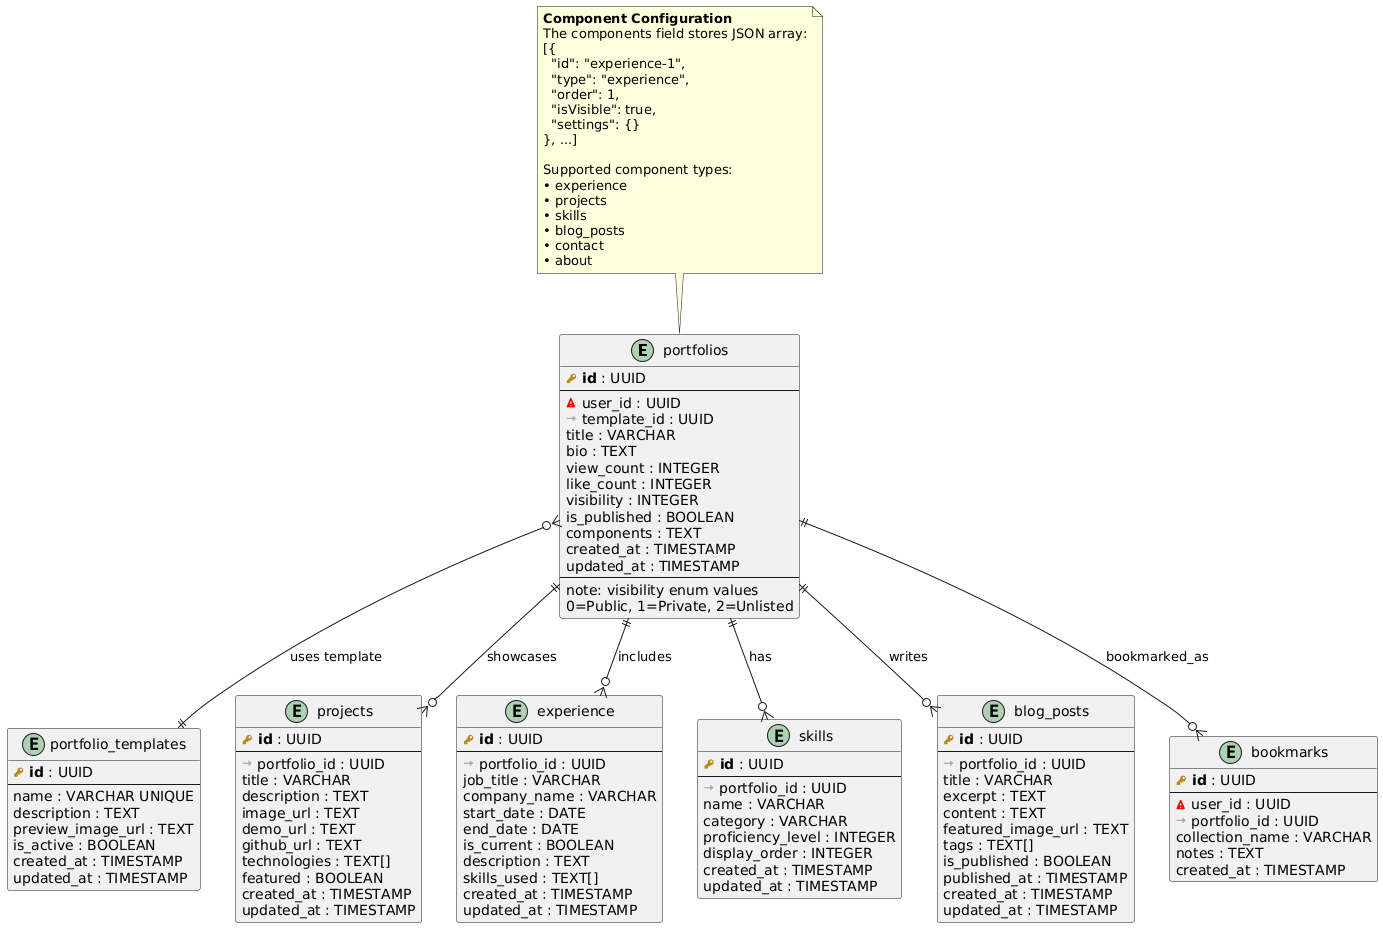

The diagram above was rendered by PlantUML. Its source (embedded in the PNG):
@startuml
!define PRIMARY_KEY(x) <b><color:#b8861b><&key></color> x</b>
!define FOREIGN_KEY(x) <color:#aaaaaa><&arrow-right></color> x
!define EXTERNAL_REF(x) <color:#red><&warning></color> x

' === PORTFOLIO SERVICE ===

entity "portfolios" as portfolios {
  PRIMARY_KEY(id) : UUID
  --
  EXTERNAL_REF(user_id) : UUID
  FOREIGN_KEY(template_id) : UUID
  title : VARCHAR
  bio : TEXT
  view_count : INTEGER
  like_count : INTEGER
  visibility : INTEGER
  is_published : BOOLEAN
  components : TEXT
  created_at : TIMESTAMP
  updated_at : TIMESTAMP
  --
  note: visibility enum values
  0=Public, 1=Private, 2=Unlisted
}

entity "portfolio_templates" as templates {
  PRIMARY_KEY(id) : UUID
  --
  name : VARCHAR UNIQUE
  description : TEXT
  preview_image_url : TEXT
  is_active : BOOLEAN
  created_at : TIMESTAMP
  updated_at : TIMESTAMP
}

entity "projects" as projects {
  PRIMARY_KEY(id) : UUID
  --
  FOREIGN_KEY(portfolio_id) : UUID
  title : VARCHAR
  description : TEXT
  image_url : TEXT
  demo_url : TEXT
  github_url : TEXT
  technologies : TEXT[]
  featured : BOOLEAN
  created_at : TIMESTAMP
  updated_at : TIMESTAMP
}

entity "experience" as experience {
  PRIMARY_KEY(id) : UUID
  --
  FOREIGN_KEY(portfolio_id) : UUID
  job_title : VARCHAR
  company_name : VARCHAR
  start_date : DATE
  end_date : DATE
  is_current : BOOLEAN
  description : TEXT
  skills_used : TEXT[]
  created_at : TIMESTAMP
  updated_at : TIMESTAMP
}

entity "skills" as skills {
  PRIMARY_KEY(id) : UUID
  --
  FOREIGN_KEY(portfolio_id) : UUID
  name : VARCHAR
  category : VARCHAR
  proficiency_level : INTEGER
  display_order : INTEGER
  created_at : TIMESTAMP
  updated_at : TIMESTAMP
}

entity "blog_posts" as blog_posts {
  PRIMARY_KEY(id) : UUID
  --
  FOREIGN_KEY(portfolio_id) : UUID
  title : VARCHAR
  excerpt : TEXT
  content : TEXT
  featured_image_url : TEXT
  tags : TEXT[]
  is_published : BOOLEAN
  published_at : TIMESTAMP
  created_at : TIMESTAMP
  updated_at : TIMESTAMP
}

entity "bookmarks" as bookmarks {
  PRIMARY_KEY(id) : UUID
  --
  EXTERNAL_REF(user_id) : UUID
  FOREIGN_KEY(portfolio_id) : UUID
  collection_name : VARCHAR
  notes : TEXT
  created_at : TIMESTAMP
}

note top of portfolios : **Component Configuration**\nThe components field stores JSON array:\n[{\n  "id": "experience-1",\n  "type": "experience",\n  "order": 1,\n  "isVisible": true,\n  "settings": {}\n}, ...]\n\nSupported component types:\n• experience\n• projects\n• skills\n• blog_posts\n• contact\n• about

' Portfolio relationships (Many portfolios can use one template)
portfolios }o--|| templates : "uses template"
portfolios ||--o{ projects : "showcases"
portfolios ||--o{ experience : "includes"
portfolios ||--o{ skills : "has"
portfolios ||--o{ blog_posts : "writes"
portfolios ||--o{ bookmarks : "bookmarked_as"
@enduml